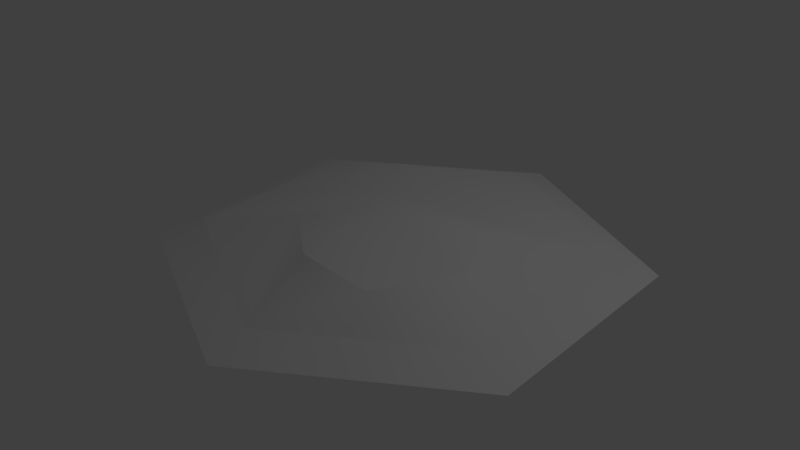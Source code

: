 # Source: Hex_Hill.blend  (saved by Blender 2.79.0; exported with 4.5.12 LTS)
import bpy
from mathutils import Matrix  # noqa: F401  (used for matrix-valued properties, if any)

bpy.ops.wm.read_factory_settings(use_empty=True)
scene = bpy.context.scene
scene.name = 'Scene'

# ---- collections
col_collection_1 = bpy.data.collections.new('Collection 1'); scene.collection.children.link(col_collection_1)

# ---- materials (node trees are filled in below, after node groups)
mat_mat_hexmodel = bpy.data.materials.new('Mat_HexModel')
mat_mat_hexmodel.alpha_threshold = 0.0
mat_mat_hexmodel.use_transparent_shadow = False
mat_mat_hexmodel.roughness = 0.5

# ---- material node trees

# ---- world
world_world = bpy.data.worlds.new('World'); scene.world = world_world
world_world.color = (0.05088, 0.05088, 0.05088)
world_world.use_sun_shadow = False
world_world.sun_shadow_jitter_overblur = 0.0
world_world.cycles.sampling_method = 'MANUAL'

# ---- lights
light_lamp = bpy.data.lights.new('Lamp', 'POINT')
light_lamp.transmission_factor = 0.0
light_lamp.cutoff_distance = 30.0
light_lamp.energy = 100.0
light_lamp.shadow_buffer_clip_start = 1.001
light_lamp.shadow_soft_size = 0.1
light_lamp.shadow_maximum_resolution = 0.006
light_lamp.use_absolute_resolution = True

# ---- meshes
me_cylinder = bpy.data.meshes.new('Cylinder')
me_cylinder.from_pydata([(1.73, 0.0, -1.0), (0.0, 0.0, -2.0), (-1.73, 0.0, -1.0), (-1.73, 0.0, 1.0), (0.0, 0.0, 2.0), (1.73, 0.0, 1.0), (0.0, 0.1245, 1.656), (1.433, 0.1245, 0.8283), (1.372, 0.1146, -0.9387), (0.0, 0.1245, -1.656), (-1.433, 0.1245, -0.8283), (-1.493, 0.1146, 0.718), (-0.05524, 0.4069, 1.005), (0.9301, 0.3497, 0.3943), (-0.5748, 0.336, 0.5244), (0.7658, 0.4233, -0.05411), (0.6957, 0.1245, 1.254), (-0.7368, 0.1245, -1.23), (0.8402, 0.0, 1.514), (-0.8898, 0.0, -1.486), (-0.1406, 0.4253, -0.1176), (0.5362, 0.3231, 1.011), (0.1172, 0.5233, 0.298), (0.7374, 0.1192, -1.271), (-1.465, 0.1192, 0.002964), (0.9301, 0.0, -1.462), (-1.73, 0.0, 0.07521), (-0.4342, 0.4299, -0.6465)], [], [(27, 17, 10), (16, 6, 4, 18), (23, 8, 0, 25), (17, 9, 1, 19), (24, 10, 2, 26), (6, 11, 3, 4), (8, 7, 5, 0), (12, 14, 6), (21, 22, 12), (15, 20, 22), (14, 22, 20), (7, 8, 15, 13), (15, 8, 20), (6, 21, 12), (13, 22, 21), (10, 17, 19, 2), (7, 16, 18, 5), (17, 27, 9), (8, 23, 27, 20), (11, 24, 26, 3), (9, 23, 25, 1), (20, 27, 24, 11), (21, 7, 13), (16, 7, 21), (6, 16, 21), (12, 22, 14), (11, 6, 14), (11, 14, 20), (27, 10, 24), (23, 9, 27), (22, 13, 15)])
me_cylinder.polygons.foreach_set('use_smooth', [True] * 31)
_k = set([(0, 5), (0, 25), (1, 19), (1, 25), (2, 19), (2, 26), (3, 4), (3, 26), (4, 18), (5, 18), (6, 11), (6, 16), (7, 8), (7, 16), (8, 23), (9, 17), (9, 23), (10, 17), (10, 24), (11, 24), (12, 14), (12, 21), (13, 15), (13, 21)])
me_cylinder.attributes.new('sharp_edge', 'BOOLEAN', 'EDGE').data.foreach_set('value', [ (min(e.vertices), max(e.vertices)) in _k for e in me_cylinder.edges])
_uv = me_cylinder.uv_layers.new(name='UVMap')
_uv.uv.foreach_set('vector', [0.286, 0.4823, 0.0889, 0.4922, 0.0889, 0.2911, 0.9171, 0.4936, 0.9171, 0.2925, 1.0, 0.2509, 1.0, 0.4937, 0.2918, 0.8172, 0.4663, 0.9135, 0.5, 1.0, 0.2688, 0.884, 0.0889, 0.4922, 0.0889, 0.7051, 0.0, 0.7491, 3.454e-08, 0.4919, 0.2919, 0.1805, 0.0889, 0.2911, 3.454e-08, 0.2491, 0.2688, 0.1152, 0.9171, 0.2925, 0.4664, 0.08542, 0.5, 0.0, 1.0, 0.2509, 0.4663, 0.9135, 0.9171, 0.7066, 1.0, 0.7509, 0.5, 1.0, 0.7743, 0.3548, 0.585, 0.2702, 0.9171, 0.2925, 0.838, 0.4874, 0.604, 0.4834, 0.7743, 0.3548, 0.6073, 0.669, 0.4605, 0.4802, 0.604, 0.4834, 0.585, 0.2702, 0.604, 0.4834, 0.4605, 0.4802, 0.9171, 0.7066, 0.4663, 0.9135, 0.6073, 0.669, 0.7682, 0.6392, 0.6073, 0.669, 0.4663, 0.9135, 0.4605, 0.4802, 0.9171, 0.2925, 0.838, 0.4874, 0.7743, 0.3548, 0.7682, 0.6392, 0.604, 0.4834, 0.838, 0.4874, 0.0889, 0.2911, 0.0889, 0.4922, 3.454e-08, 0.4919, 3.454e-08, 0.2491, 0.9171, 0.7066, 0.9171, 0.4936, 1.0, 0.4937, 1.0, 0.7509, 0.0889, 0.4922, 0.286, 0.4823, 0.0889, 0.7051, 0.4663, 0.9135, 0.2918, 0.8172, 0.286, 0.4823, 0.4605, 0.4802, 0.4664, 0.08542, 0.2919, 0.1805, 0.2688, 0.1152, 0.5, 0.0, 0.0889, 0.7051, 0.2918, 0.8172, 0.2688, 0.884, 0.0, 0.7491, 0.4605, 0.4802, 0.286, 0.4823, 0.2919, 0.1805, 0.4664, 0.08542, 0.838, 0.4874, 0.9171, 0.7066, 0.7682, 0.6392, 0.9171, 0.4936, 0.9171, 0.7066, 0.838, 0.4874, 0.9171, 0.2925, 0.9171, 0.4936, 0.838, 0.4874, 0.7743, 0.3548, 0.604, 0.4834, 0.585, 0.2702, 0.4664, 0.08542, 0.9171, 0.2925, 0.585, 0.2702, 0.4664, 0.08542, 0.585, 0.2702, 0.4605, 0.4802, 0.286, 0.4823, 0.0889, 0.2911, 0.2919, 0.1805, 0.2918, 0.8172, 0.0889, 0.7051, 0.286, 0.4823, 0.604, 0.4834, 0.7682, 0.6392, 0.6073, 0.669])
me_cylinder.materials.append(mat_mat_hexmodel)
me_cylinder.use_remesh_preserve_volume = False
me_cylinder.use_remesh_preserve_attributes = False
me_cylinder.use_mirror_vertex_groups = False
me_cylinder.update()
me_cylinder.normals_split_custom_set([tuple(v) for v in zip(*[iter([-0.09875, 0.9829, -0.1556, -0.2109, 0.9068, -0.3649, -0.2681, 0.9544, -0.131, 0.1932, 0.9225, 0.3342, 0.006135, 0.9479, 0.3184, 0.007582, 0.9479, 0.3186, 0.1932, 0.9225, 0.3342, 0.2016, 0.9114, -0.3587, 0.2704, 0.9352, -0.2284, 0.3029, 0.943, -0.1377, 0.2041, 0.909, -0.3634, -0.1932, 0.9225, -0.3342, -0.0009816, 0.9378, -0.3472, 0.001022, 0.9378, -0.3473, -0.1932, 0.9225, -0.3342, -0.4086, 0.9127, -0.004462, -0.2998, 0.938, -0.1741, -0.3008, 0.938, -0.1725, -0.4134, 0.9106, -0.00455, 0.006135, 0.9479, 0.3184, -0.3295, 0.9365, 0.1196, -0.2689, 0.9439, 0.1917, 0.007582, 0.9479, 0.3186, 0.2704, 0.9352, -0.2284, 0.2738, 0.9476, 0.1648, 0.2732, 0.9475, 0.166, 0.3029, 0.943, -0.1377, -0.2469, 0.8813, 0.4028, -0.2421, 0.9646, 0.1047, -0.04246, 0.9198, 0.39, 0.1629, 0.9707, 0.1768, -0.02734, 0.9996, -0.001121, -0.02611, 0.9874, 0.1563, 0.2074, 0.9713, -0.1168, -0.08395, 0.9912, -0.1027, -0.02734, 0.9996, -0.001121, -0.2421, 0.9646, 0.1047, -0.02734, 0.9996, -0.001121, -0.08395, 0.9912, -0.1027, 0.3359, 0.927, 0.1671, 0.2136, 0.966, -0.1457, 0.2074, 0.9713, -0.1168, 0.3691, 0.9274, 0.05994, 0.2074, 0.9713, -0.1168, 0.2136, 0.966, -0.1457, -0.08395, 0.9912, -0.1027, -0.04246, 0.9198, 0.39, 0.242, 0.8791, 0.4106, -0.2469, 0.8813, 0.4028, 0.193, 0.9731, 0.1257, -0.02734, 0.9996, -0.001121, 0.1629, 0.9707, 0.1768, -0.2998, 0.938, -0.1741, -0.1932, 0.9225, -0.3342, -0.1932, 0.9225, -0.3342, -0.3008, 0.938, -0.1725, 0.2738, 0.9476, 0.1648, 0.1932, 0.9225, 0.3342, 0.1932, 0.9225, 0.3342, 0.2732, 0.9475, 0.166, -0.2109, 0.9068, -0.3649, -0.09875, 0.9829, -0.1556, 0.02315, 0.9596, -0.2803, 0.2136, 0.966, -0.1457, 0.1417, 0.9742, -0.1755, -0.09875, 0.9829, -0.1556, -0.08395, 0.9912, -0.1027, -0.3295, 0.9365, 0.1196, -0.4086, 0.9127, -0.004462, -0.4134, 0.9106, -0.00455, -0.2689, 0.9439, 0.1917, -0.0009816, 0.9378, -0.3472, 0.2016, 0.9114, -0.3587, 0.2041, 0.909, -0.3634, 0.001022, 0.9378, -0.3473, -0.08395, 0.9912, -0.1027, -0.09875, 0.9829, -0.1556, -0.2429, 0.9694, 0.03546, -0.2071, 0.9708, 0.1209, 0.242, 0.8791, 0.4106, 0.3359, 0.927, 0.1671, 0.3691, 0.9274, 0.05994, 0.2825, 0.8255, 0.4887, 0.3359, 0.927, 0.1671, 0.242, 0.8791, 0.4106, -0.04246, 0.9198, 0.39, 0.2825, 0.8255, 0.4887, 0.242, 0.8791, 0.4106, -0.02611, 0.9874, 0.1563, -0.02734, 0.9996, -0.001121, -0.2421, 0.9646, 0.1047, -0.2071, 0.9708, 0.1209, -0.04246, 0.9198, 0.39, -0.2421, 0.9646, 0.1047, -0.2071, 0.9708, 0.1209, -0.2421, 0.9646, 0.1047, -0.08395, 0.9912, -0.1027, -0.09875, 0.9829, -0.1556, -0.2681, 0.9544, -0.131, -0.2429, 0.9694, 0.03546, 0.1417, 0.9742, -0.1755, 0.02315, 0.9596, -0.2803, -0.09875, 0.9829, -0.1556, -0.02734, 0.9996, -0.001121, 0.193, 0.9731, 0.1257, 0.2074, 0.9713, -0.1168])] * 3)])

# ---- objects
ob_cylinder = bpy.data.objects.new('Cylinder', me_cylinder)
ob_lamp = bpy.data.objects.new('Lamp', light_lamp)

# ---- transforms, parenting, visibility, modifiers, constraints
ob_cylinder.location = (0.0, 0.0, 0.0)
ob_cylinder.rotation_euler = (1.571, -0.0, 0.0)
ob_cylinder.lineart.crease_threshold = 0.0
ob_lamp.location = (4.076, 1.005, 5.904)
ob_lamp.rotation_euler = (0.6503, 0.05522, 1.866)
ob_lamp.lock_rotations_4d = False
ob_lamp.empty_display_type = 'ARROWS'
ob_lamp.color = (0.0, 0.0, 0.0, 0.0)
ob_lamp.lineart.crease_threshold = 0.0

# ---- collection membership
col_collection_1.objects.link(ob_cylinder)
col_collection_1.objects.link(ob_lamp)

# ---- scene / render settings (as saved in the file)
scene.frame_start = 1; scene.frame_end = 250; scene.frame_set(1)
scene.render.engine = 'BLENDER_EEVEE_NEXT'
scene.render.resolution_percentage = 50
scene.render.dither_intensity = 0.0
scene.cycles.use_denoising = False
scene.cycles.samples = 128
scene.cycles.sampling_pattern = 'TABULATED_SOBOL'
scene.cycles.use_adaptive_sampling = False
scene.cycles.use_light_tree = False
scene.cycles.blur_glossy = 0.0
scene.cycles.sample_clamp_indirect = 0.0
scene.view_settings.view_transform = 'Standard'
bpy.context.view_layer.update()

# ---- added for rendering (the .blend has no active camera): camera
cam_auto = bpy.data.cameras.new('AutoCamera')
cam_auto.lens = 50.0
cam_auto.sensor_width = 36.0
cam_auto.clip_end = 1000.0
ob_auto_camera = bpy.data.objects.new('AutoCamera', cam_auto)
scene.collection.objects.link(ob_auto_camera)
ob_auto_camera.location = (4.91724, -5.90069, 4.19544)
ob_auto_camera.rotation_euler = (1.09748, -7.21219e-08, 0.694738)
scene.camera = ob_auto_camera
bpy.context.view_layer.update()
